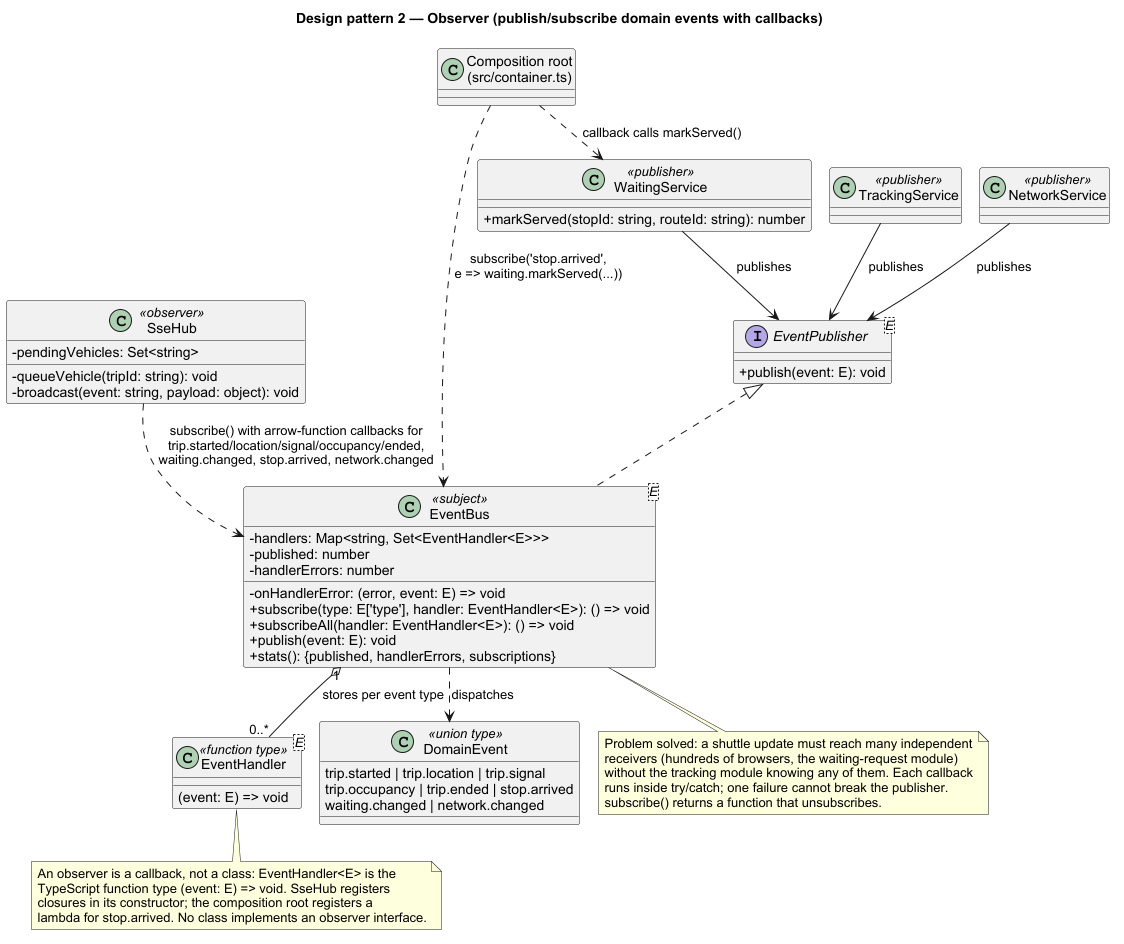

The diagram above was rendered by PlantUML. Its source (embedded in the PNG):
@startuml 13-pattern-observer
!pragma layout smetana
skinparam shadowing false
skinparam defaultFontName Arial
skinparam classAttributeIconSize 0
skinparam classStereotypeFontSize 13
title Design pattern 2 — Observer (publish/subscribe domain events with callbacks)

interface "EventPublisher<E>" as EventPublisher {
  +publish(event: E): void
}
class "EventBus<E>" as EventBus <<subject>> {
  -handlers: Map<string, Set<EventHandler<E>>>
  -onHandlerError: (error, event: E) => void
  -published: number
  -handlerErrors: number
  +subscribe(type: E['type'], handler: EventHandler<E>): () => void
  +subscribeAll(handler: EventHandler<E>): () => void
  +publish(event: E): void
  +stats(): {published, handlerErrors, subscriptions}
}
class "EventHandler<E>" as EventHandler <<function type>> {
  (event: E) => void
}
class DomainEvent <<union type>> {
  trip.started | trip.location | trip.signal
  trip.occupancy | trip.ended | stop.arrived
  waiting.changed | network.changed
}

class TrackingService <<publisher>>
class NetworkService <<publisher>>
class WaitingService <<publisher>> {
  +markServed(stopId: string, routeId: string): number
}
class SseHub <<observer>> {
  -pendingVehicles: Set<string>
  -queueVehicle(tripId: string): void
  -broadcast(event: string, payload: object): void
}
class "Composition root\n(src/container.ts)" as Container

EventPublisher <|.. EventBus
EventBus "1" o-- "0..*" EventHandler : stores per event type
EventBus ..> DomainEvent : dispatches
TrackingService --> EventPublisher : publishes
NetworkService --> EventPublisher : publishes
WaitingService --> EventPublisher : publishes
SseHub ..> EventBus : subscribe() with arrow-function callbacks for\ntrip.started/location/signal/occupancy/ended,\nwaiting.changed, stop.arrived, network.changed
Container ..> EventBus : subscribe('stop.arrived',\ne => waiting.markServed(...))
Container ..> WaitingService : callback calls markServed()

note bottom of EventHandler
  An observer is a callback, not a class: EventHandler<E> is the
  TypeScript function type (event: E) => void. SseHub registers
  closures in its constructor; the composition root registers a
  lambda for stop.arrived. No class implements an observer interface.
end note
note bottom of EventBus
  Problem solved: a shuttle update must reach many independent
  receivers (hundreds of browsers, the waiting-request module)
  without the tracking module knowing any of them. Each callback
  runs inside try/catch; one failure cannot break the publisher.
  subscribe() returns a function that unsubscribes.
end note
@enduml